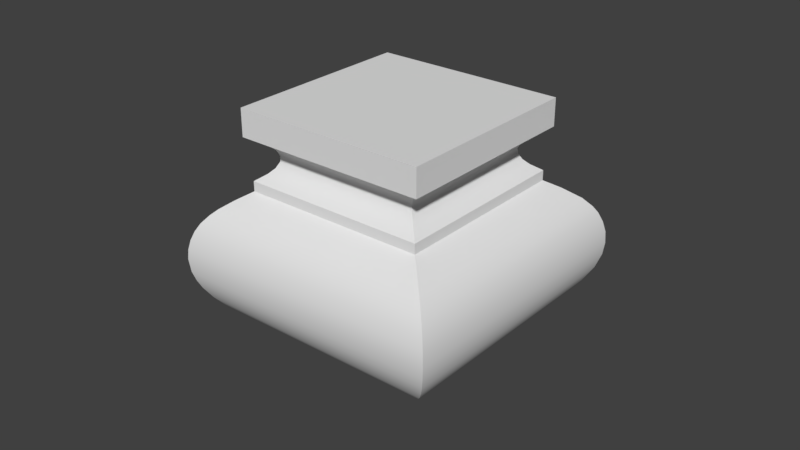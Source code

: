 # Source: OWP_4116.blend  (saved by Blender 2.78.0; exported with 4.5.12 LTS)
import bpy
from mathutils import Matrix  # noqa: F401  (used for matrix-valued properties, if any)

bpy.ops.wm.read_factory_settings(use_empty=True)
scene = bpy.context.scene
scene.name = 'Scene'

# ---- collections
col_collection_1 = bpy.data.collections.new('Collection 1'); scene.collection.children.link(col_collection_1)

# ---- world
world_world = bpy.data.worlds.new('World'); scene.world = world_world
world_world.color = (0.05088, 0.05088, 0.05088)
world_world.use_sun_shadow = False
world_world.sun_shadow_jitter_overblur = 0.0
world_world.cycles.sampling_method = 'MANUAL'

# ---- meshes
me_owp_4116_3dsolid = bpy.data.meshes.new('OWP 4116 3dsolid')
me_owp_4116_3dsolid.from_pydata([(2.947, 0.6348, 2.0), (2.947, 2.947, 2.0), (2.947, 0.6342, 2.124), (2.947, 2.947, 2.125), (3.107, 3.107, 1.896), (3.244, 0.338, 1.792), (3.112, 0.4704, 1.893), (3.316, 0.2661, 1.722), (3.285, 3.285, 1.755), (3.404, 0.1778, 1.605), (3.461, 0.1216, 1.485), (3.431, 3.431, 1.556), (3.379, 3.379, 1.643), (3.51, 0.07164, 1.259), (3.499, 0.08339, 1.349), (3.514, 0.06835, 1.169), (3.507, 3.507, 1.302), (3.477, 3.477, 1.436), (3.501, 0.08099, 1.026), (3.464, 0.1189, 0.8885), (3.497, 3.497, 1.002), (3.514, 3.514, 1.152), (3.33, 0.2527, 0.642), (3.417, 0.1662, 0.7806), (3.338, 3.338, 0.6536), (3.441, 3.441, 0.8293), (3.092, 0.4888, 0.4069), (3.22, 0.3623, 0.5157), (2.874, 0.7068, 0.2545), (2.754, 0.8281, 0.1447), (2.699, 0.8828, 0.07894), (2.715, 2.715, 0.1016), (2.851, 2.851, 0.2351), (2.65, 2.65, 0.0003545), (2.65, 0.9322, 0.0003545), (3.122, 3.122, 0.4286), (3.241, 3.241, 0.5378), (0.5723, 0.5723, 3.0), (0.5723, 3.01, 3.0), (0.5723, 0.5723, 2.657), (0.5723, 3.01, 2.657), (0.6348, 0.6348, 2.125), (0.7489, 0.7489, 2.208), (0.6348, 2.947, 2.125), (0.8108, 0.8106, 2.273), (0.8201, 2.762, 2.286), (0.7509, 2.831, 2.21), (0.8507, 0.8508, 2.352), (0.8503, 2.732, 2.354), (0.8521, 0.8519, 2.414), (0.8538, 2.728, 2.396), (0.8316, 0.8319, 2.47), (0.8031, 0.8025, 2.51), (0.8425, 2.74, 2.449), (0.7459, 0.7459, 2.561), (0.7124, 2.869, 2.583), (0.8001, 2.782, 2.514), (0.6348, 0.6348, 2.0), (0.6348, 2.947, 2.0), (3.01, 0.5723, 2.657), (3.01, 3.01, 2.657), (3.01, 0.5723, 3.0), (3.01, 3.01, 3.0), (2.901, 0.6815, 2.601), (2.829, 0.7515, 2.556), (2.855, 2.855, 2.573), (2.78, 0.8022, 2.512), (2.751, 2.751, 2.471), (2.792, 2.792, 2.523), (2.745, 0.8369, 2.46), (2.729, 0.853, 2.407), (2.728, 0.8539, 2.377), (2.739, 0.8424, 2.329), (2.728, 2.728, 2.404), (2.784, 0.7986, 2.259), (2.772, 2.772, 2.273), (2.734, 2.734, 2.345), (2.831, 0.7509, 2.21), (2.833, 2.833, 2.208), (0.9322, 0.9322, 0.0003545), (0.8888, 0.8888, 0.07059), (0.9322, 2.65, 0.0003545), (0.8364, 0.8363, 0.136), (0.7242, 0.7245, 0.2407), (0.8545, 2.728, 0.1174), (0.4461, 0.4466, 0.439), (0.4814, 3.101, 0.4127), (0.7147, 2.867, 0.2483), (0.2418, 0.242, 0.6567), (0.3291, 0.3302, 0.5495), (0.1621, 0.1624, 0.7878), (0.1183, 0.1184, 0.8895), (0.1547, 3.427, 0.8032), (0.2475, 3.335, 0.6488), (0.08458, 0.08435, 1.008), (0.06714, 0.06672, 1.174), (0.07037, 3.512, 1.108), (0.1019, 3.48, 0.9376), (0.07478, 0.07499, 1.297), (0.09942, 0.09965, 1.417), (0.08903, 3.493, 1.374), (0.07164, 3.51, 1.259), (0.1385, 0.1388, 1.527), (0.192, 0.1917, 1.627), (0.1355, 3.446, 1.524), (0.3418, 0.3428, 1.795), (0.2705, 0.2709, 1.726), (0.3199, 3.262, 1.775), (0.2202, 3.362, 1.668), (0.4687, 3.113, 1.892), (0.475, 0.475, 1.896), (0.3596, 3.223, 0.5184)], [], [(0, 1, 2), (1, 3, 2), (1, 0, 4), (5, 7, 8), (5, 8, 4), (5, 4, 6), (9, 10, 11), (9, 11, 12), (9, 12, 7), (14, 13, 15), (14, 15, 16), (14, 16, 17), (14, 17, 10), (18, 19, 20), (18, 20, 21), (18, 21, 15), (23, 22, 24), (23, 24, 25), (23, 25, 19), (29, 30, 31), (29, 31, 32), (29, 32, 28), (33, 31, 34), (34, 31, 30), (26, 35, 27), (26, 28, 35), (24, 22, 36), (25, 20, 19), (21, 16, 15), (17, 11, 10), (12, 8, 7), (35, 28, 32), (35, 36, 27), (22, 27, 36), (6, 4, 0), (37, 38, 39), (38, 40, 39), (41, 42, 43), (44, 45, 46), (44, 46, 42), (47, 48, 45), (47, 45, 44), (49, 53, 50), (49, 50, 47), (51, 52, 53), (51, 53, 49), (54, 55, 56), (54, 56, 52), (39, 55, 54), (39, 40, 55), (56, 53, 52), (50, 48, 47), (46, 43, 42), (41, 43, 57), (43, 58, 57), (59, 60, 61), (60, 62, 61), (59, 63, 60), (64, 65, 63), (66, 69, 67), (66, 67, 68), (66, 68, 64), (69, 70, 73), (69, 73, 67), (71, 72, 76), (71, 76, 73), (71, 73, 70), (72, 74, 75), (72, 75, 76), (3, 78, 2), (75, 74, 78), (68, 65, 64), (65, 60, 63), (74, 77, 78), (2, 78, 77), (79, 80, 81), (82, 83, 84), (82, 84, 80), (85, 86, 87), (85, 87, 83), (90, 91, 92), (90, 92, 93), (90, 93, 88), (94, 95, 96), (94, 96, 97), (94, 97, 91), (98, 99, 100), (98, 100, 101), (98, 101, 95), (102, 103, 104), (102, 104, 99), (106, 105, 107), (106, 107, 108), (106, 108, 103), (57, 109, 110), (57, 58, 109), (109, 105, 110), (108, 104, 103), (104, 100, 99), (101, 96, 95), (97, 92, 91), (88, 93, 89), (86, 85, 111), (87, 84, 83), (84, 81, 80), (107, 105, 109), (93, 111, 89), (89, 111, 85), (41, 2, 42), (74, 44, 77), (70, 47, 71), (47, 70, 49), (52, 66, 54), (66, 64, 54), (59, 39, 63), (39, 54, 63), (52, 51, 66), (66, 51, 69), (51, 49, 69), (69, 49, 70), (71, 47, 72), (47, 44, 72), (72, 44, 74), (44, 42, 77), (77, 42, 2), (54, 64, 63), (61, 37, 59), (37, 39, 59), (62, 38, 61), (38, 37, 61), (1, 4, 58), (58, 4, 109), (107, 8, 108), (11, 108, 12), (108, 11, 104), (17, 104, 11), (104, 17, 100), (16, 21, 101), (101, 21, 96), (20, 96, 21), (96, 20, 97), (25, 97, 20), (97, 25, 92), (36, 93, 24), (93, 36, 111), (86, 35, 87), (31, 84, 32), (33, 81, 31), (81, 84, 31), (84, 87, 32), (32, 87, 35), (86, 111, 35), (35, 111, 36), (93, 92, 24), (101, 100, 16), (16, 100, 17), (12, 108, 8), (107, 109, 8), (8, 109, 4), (24, 92, 25), (1, 58, 3), (58, 43, 3), (2, 41, 0), (41, 57, 0), (60, 40, 62), (40, 38, 62), (40, 60, 55), (68, 56, 65), (53, 73, 50), (50, 73, 48), (73, 76, 48), (48, 76, 45), (45, 75, 46), (3, 43, 78), (43, 46, 78), (78, 46, 75), (75, 45, 76), (73, 53, 67), (53, 56, 67), (67, 56, 68), (56, 55, 65), (65, 55, 60), (34, 79, 33), (79, 81, 33), (79, 34, 80), (29, 82, 30), (82, 29, 83), (26, 85, 28), (22, 89, 27), (89, 22, 88), (19, 91, 23), (91, 19, 94), (94, 18, 95), (13, 95, 15), (14, 98, 13), (98, 14, 99), (9, 102, 10), (102, 9, 103), (7, 103, 9), (103, 7, 106), (6, 105, 5), (105, 6, 110), (57, 110, 0), (0, 110, 6), (105, 106, 5), (5, 106, 7), (102, 99, 10), (10, 99, 14), (98, 95, 13), (15, 95, 18), (18, 94, 19), (91, 90, 23), (90, 88, 23), (23, 88, 22), (89, 85, 27), (27, 85, 26), (85, 83, 28), (28, 83, 29), (82, 80, 30), (80, 34, 30)])
me_owp_4116_3dsolid.polygons.foreach_set('use_smooth', [True] * 220)
_uv = me_owp_4116_3dsolid.uv_layers.new(name='UVMap')
_uv.uv.foreach_set('vector', [0.3443, 0.341, 0.3443, 0.5998, 0.3296, 0.3409, 0.3443, 0.5998, 0.3295, 0.5998, 0.3296, 0.3409, 0.04011, 0.2992, 0.3144, 0.2996, 0.02113, 0.3171, 0.3495, 0.3328, 0.358, 0.3409, 0.0, 0.3369, 0.3495, 0.3328, 0.0, 0.3369, 0.02113, 0.3171, 0.3495, 0.3328, 0.02113, 0.3171, 0.3338, 0.318, 0.131, 0.987, 0.1169, 0.9935, 0.121, 0.6229, 0.131, 0.987, 0.121, 0.6229, 0.1313, 0.6287, 0.131, 0.987, 0.1313, 0.6287, 0.1444, 0.977, 0.101, 0.9979, 0.09042, 0.9993, 0.07973, 0.9998, 0.101, 0.9979, 0.07973, 0.9998, 0.09106, 0.6148, 0.101, 0.9979, 0.09106, 0.6148, 0.1069, 0.6179, 0.101, 0.9979, 0.1069, 0.6179, 0.1169, 0.9935, 0.0627, 0.9986, 0.04627, 0.9945, 0.05554, 0.6163, 0.0627, 0.9986, 0.05554, 0.6163, 0.07331, 0.6141, 0.0627, 0.9986, 0.07331, 0.6141, 0.07973, 0.9998, 0.03327, 0.9893, 0.01645, 0.9798, 0.01391, 0.6344, 0.03327, 0.9893, 0.01391, 0.6344, 0.03494, 0.6227, 0.03327, 0.9893, 0.03494, 0.6227, 0.04627, 0.9945, 0.6643, 0.9258, 0.6564, 0.9195, 0.6643, 0.7145, 0.6424, 0.2682, 0.6359, 0.05702, 0.6526, 0.04238, 0.6424, 0.2682, 0.6526, 0.04238, 0.6575, 0.2822, 0.6519, 0.7215, 0.6643, 0.7145, 0.6471, 0.9137, 0.6471, 0.9137, 0.6643, 0.7145, 0.6564, 0.9195, 0.6844, 0.3072, 0.6856, 0.01282, 0.7002, 0.3218, 0.6844, 0.3072, 0.6575, 0.2822, 0.6856, 0.01282, 0.01391, 0.6344, 0.01645, 0.9798, 0.0, 0.6454, 0.03494, 0.6227, 0.05554, 0.6163, 0.04627, 0.9945, 0.07331, 0.6141, 0.09106, 0.6148, 0.07973, 0.9998, 0.1069, 0.6179, 0.121, 0.6229, 0.1169, 0.9935, 0.1313, 0.6287, 0.1444, 0.639, 0.1444, 0.977, 0.6856, 0.01282, 0.6575, 0.2822, 0.6526, 0.04238, 0.6856, 0.01282, 0.7002, 0.0, 0.7002, 0.3218, 0.01645, 0.9798, 0.0009893, 0.9677, 0.0, 0.6454, 0.3338, 0.318, 0.02113, 0.3171, 0.3144, 0.2996, 0.9444, 0.2729, 0.9444, 0.0, 0.9852, 0.2729, 0.9444, 0.0, 0.9852, 2.936e-07, 0.9852, 0.2729, 0.358, 0.6018, 0.3715, 0.6146, 0.358, 0.8607, 0.8292, 0.9405, 0.8279, 0.722, 0.8366, 0.7143, 0.8292, 0.9405, 0.8366, 0.7143, 0.8366, 0.9474, 0.82, 0.936, 0.8199, 0.7254, 0.8279, 0.722, 0.82, 0.936, 0.8279, 0.722, 0.8292, 0.9405, 0.8127, 0.9359, 0.8087, 0.7245, 0.815, 0.7258, 0.8127, 0.9359, 0.815, 0.7258, 0.82, 0.936, 0.806, 0.9381, 0.801, 0.9414, 0.8087, 0.7245, 0.806, 0.9381, 0.8087, 0.7245, 0.8127, 0.9359, 0.02113, 0.3598, 0.2725, 0.3568, 0.2626, 0.3662, 0.02113, 0.3598, 0.2626, 0.3662, 0.02814, 0.366, 3.534e-09, 0.3409, 0.2725, 0.3568, 0.02113, 0.3598, 3.534e-09, 0.3409, 0.2887, 0.3416, 0.2725, 0.3568, 0.8008, 0.7198, 0.8087, 0.7245, 0.801, 0.9414, 0.815, 0.7258, 0.8199, 0.7254, 0.82, 0.936, 0.3718, 0.8477, 0.358, 0.8607, 0.3715, 0.6146, 1.0, 9.342e-08, 1.0, 0.2589, 0.9852, 0.0, 1.0, 0.2589, 0.9852, 0.2589, 0.9852, 0.0, 0.9037, 0.2729, 0.9037, 0.0, 0.9444, 0.2729, 0.9037, 0.0, 0.9444, 2.669e-08, 0.9444, 0.2729, 0.0, 0.6135, 0.01326, 0.601, 0.2887, 0.6141, 0.02183, 0.5928, 0.2708, 0.5963, 0.01326, 0.601, 0.9514, 0.5677, 0.9577, 0.5716, 0.9562, 0.7858, 0.9514, 0.5677, 0.9562, 0.7858, 0.9498, 0.7904, 0.0281, 0.5871, 0.2637, 0.589, 0.02183, 0.5928, 0.9577, 0.5716, 0.964, 0.5734, 0.9641, 0.7833, 0.9577, 0.5716, 0.9641, 0.7833, 0.9562, 0.7858, 0.9675, 0.5735, 0.9732, 0.5722, 0.9711, 0.7839, 0.9675, 0.5735, 0.9711, 0.7839, 0.9641, 0.7833, 0.9675, 0.5735, 0.9641, 0.7833, 0.964, 0.5734, 0.9732, 0.5722, 0.9813, 0.5673, 0.9796, 0.7882, 0.9732, 0.5722, 0.9796, 0.7882, 0.9711, 0.7839, 0.6323, 0.8607, 0.6188, 0.8479, 0.6322, 0.6017, 0.9796, 0.7882, 0.9813, 0.5673, 0.987, 0.7951, 0.2637, 0.589, 0.2708, 0.5963, 0.02183, 0.5928, 0.2708, 0.5963, 0.2887, 0.6141, 0.01326, 0.601, 0.9813, 0.5673, 0.987, 0.562, 0.987, 0.7951, 0.6322, 0.6017, 0.6188, 0.8479, 0.6185, 0.6148, 0.873, 0.7375, 0.8815, 0.7326, 0.8722, 0.9298, 0.8895, 0.7268, 0.9025, 0.7143, 0.8864, 0.9385, 0.8895, 0.7268, 0.8864, 0.9385, 0.8815, 0.7326, 0.3711, 0.3151, 0.3727, 0.01816, 0.3996, 0.04306, 0.3711, 0.3151, 0.3996, 0.04306, 0.4027, 0.2826, 0.6903, 0.3389, 0.7026, 0.3341, 0.6861, 0.7044, 0.6903, 0.3389, 0.6861, 0.7044, 0.6675, 0.6937, 0.6903, 0.3389, 0.6675, 0.6937, 0.6742, 0.3476, 0.7168, 0.3305, 0.7366, 0.3289, 0.7224, 0.7144, 0.7168, 0.3305, 0.7224, 0.7144, 0.7021, 0.7106, 0.7168, 0.3305, 0.7021, 0.7106, 0.7026, 0.3341, 0.7511, 0.33, 0.7652, 0.333, 0.7538, 0.7127, 0.7511, 0.33, 0.7538, 0.7127, 0.7403, 0.7145, 0.7511, 0.33, 0.7403, 0.7145, 0.7366, 0.3289, 0.778, 0.3375, 0.7895, 0.3436, 0.7715, 0.7077, 0.778, 0.3375, 0.7715, 0.7077, 0.7652, 0.333, 0.358, 0.0, 0.3495, 0.00797, 0.003255, 0.005015, 0.8008, 0.3527, 0.8008, 0.6876, 0.7883, 0.6986, 0.8008, 0.3527, 0.7883, 0.6986, 0.7895, 0.3436, 0.3148, 0.04073, 0.02088, 0.02169, 0.3338, 0.02286, 0.3148, 0.04073, 0.04054, 0.04032, 0.02088, 0.02169, 0.02088, 0.02169, 0.3495, 0.00797, 0.3338, 0.02286, 0.7883, 0.6986, 0.7715, 0.7077, 0.7895, 0.3436, 0.7715, 0.7077, 0.7538, 0.7127, 0.7652, 0.333, 0.7403, 0.7145, 0.7224, 0.7144, 0.7366, 0.3289, 0.7021, 0.7106, 0.6861, 0.7044, 0.7026, 0.3341, 0.6742, 0.3476, 0.6675, 0.6937, 0.6609, 0.3572, 0.3727, 0.01816, 0.3711, 0.3151, 0.3588, 0.005276, 0.9025, 0.9542, 0.8864, 0.9385, 0.9025, 0.7143, 0.8864, 0.9385, 0.8722, 0.9298, 0.8815, 0.7326, 0.003255, 0.005015, 0.3495, 0.00797, 0.02088, 0.02169, 0.6675, 0.6937, 0.6518, 0.6809, 0.6609, 0.3572, 0.6609, 0.3572, 0.6518, 0.6809, 0.6471, 0.3701, 0.358, 0.6018, 0.6322, 0.6017, 0.3715, 0.6146, 0.8665, 0.9421, 0.8647, 0.7213, 0.8722, 0.9474, 0.8491, 0.936, 0.8555, 0.7257, 0.8526, 0.9359, 0.8555, 0.7257, 0.8491, 0.936, 0.8482, 0.7259, 0.02814, 0.366, 0.0281, 0.5871, 0.02113, 0.3598, 0.0281, 0.5871, 0.02183, 0.5928, 0.02113, 0.3598, 0.0, 0.6135, 3.534e-09, 0.3409, 0.01326, 0.601, 3.534e-09, 0.3409, 0.02113, 0.3598, 0.01326, 0.601, 0.8366, 0.7204, 0.8415, 0.7236, 0.8366, 0.9418, 0.8366, 0.9418, 0.8415, 0.7236, 0.8429, 0.9378, 0.8415, 0.7236, 0.8482, 0.7259, 0.8429, 0.9378, 0.8429, 0.9378, 0.8482, 0.7259, 0.8491, 0.936, 0.8526, 0.9359, 0.8555, 0.7257, 0.8584, 0.9372, 0.8555, 0.7257, 0.8647, 0.7213, 0.8584, 0.9372, 0.8584, 0.9372, 0.8647, 0.7213, 0.8665, 0.9421, 0.8647, 0.7213, 0.8722, 0.7143, 0.8722, 0.9474, 0.6185, 0.6148, 0.3715, 0.6146, 0.6322, 0.6017, 0.02113, 0.3598, 0.02183, 0.5928, 0.01326, 0.601, 0.2887, 0.8866, 0.2887, 0.6138, 0.3295, 0.8866, 0.2887, 0.6138, 0.3295, 0.6138, 0.3295, 0.8866, 0.6471, 0.3289, 0.6471, 0.6017, 0.358, 0.3289, 0.6471, 0.6017, 0.358, 0.6017, 0.358, 0.3289, 0.04011, 0.2992, 0.02113, 0.3171, 0.04054, 0.04032, 0.04054, 0.04032, 0.02113, 0.3171, 0.02088, 0.02169, 0.9498, 0.3563, 0.9498, 0.6882, 0.9372, 0.3452, 0.9266, 0.7047, 0.9372, 0.3452, 0.9367, 0.6988, 0.9372, 0.3452, 0.9266, 0.7047, 0.9203, 0.3358, 0.9125, 0.71, 0.9203, 0.3358, 0.9266, 0.7047, 0.9203, 0.3358, 0.9125, 0.71, 0.9025, 0.3308, 0.8967, 0.7134, 0.8789, 0.7143, 0.889, 0.3289, 0.889, 0.3289, 0.8789, 0.7143, 0.871, 0.3289, 0.8611, 0.7125, 0.871, 0.3289, 0.8789, 0.7143, 0.871, 0.3289, 0.8611, 0.7125, 0.8508, 0.3325, 0.8405, 0.7064, 0.8508, 0.3325, 0.8611, 0.7125, 0.8508, 0.3325, 0.8405, 0.7064, 0.8348, 0.3385, 0.8053, 0.6842, 0.8164, 0.349, 0.8193, 0.695, 0.8164, 0.349, 0.8053, 0.6842, 0.8008, 0.3617, 0.3727, 0.01816, 0.6856, 0.01282, 0.3996, 0.04306, 0.916, 0.9383, 0.9165, 0.7301, 0.9322, 0.9535, 0.9038, 0.9311, 0.9025, 0.7389, 0.916, 0.9383, 0.9025, 0.7389, 0.9165, 0.7301, 0.916, 0.9383, 0.9165, 0.7301, 0.9322, 0.7143, 0.9322, 0.9535, 0.6526, 0.04238, 0.3996, 0.04306, 0.6856, 0.01282, 0.3727, 0.01816, 0.3588, 0.005276, 0.6856, 0.01282, 0.6856, 0.01282, 0.3588, 0.005276, 0.7002, 0.0, 0.8164, 0.349, 0.8348, 0.3385, 0.8193, 0.695, 0.889, 0.3289, 0.9025, 0.3308, 0.8967, 0.7134, 0.8967, 0.7134, 0.9025, 0.3308, 0.9125, 0.71, 0.9367, 0.6988, 0.9372, 0.3452, 0.9498, 0.6882, 0.003255, 0.005015, 0.02088, 0.02169, 0.0, 0.3369, 0.0, 0.3369, 0.02088, 0.02169, 0.02113, 0.3171, 0.8193, 0.695, 0.8348, 0.3385, 0.8405, 0.7064, 0.3443, 0.5998, 0.3443, 0.8587, 0.3295, 0.5998, 0.3443, 0.8587, 0.3295, 0.8587, 0.3295, 0.5998, 0.6324, 0.8606, 0.6323, 0.6017, 0.6471, 0.8606, 0.6323, 0.6017, 0.6471, 0.6017, 0.6471, 0.8606, 0.3295, 0.3409, 0.3295, 0.6138, 0.2887, 0.3409, 0.3295, 0.6138, 0.2887, 0.6138, 0.2887, 0.3409, 0.2887, 0.3416, 0.2887, 0.6141, 0.2725, 0.3568, 0.2637, 0.589, 0.2626, 0.3662, 0.2708, 0.5963, 0.959, 0.5517, 0.964, 0.3406, 0.9653, 0.5505, 0.9653, 0.5505, 0.964, 0.3406, 0.9702, 0.5509, 0.964, 0.3406, 0.9711, 0.34, 0.9702, 0.5509, 0.9702, 0.5509, 0.9711, 0.34, 0.9782, 0.5542, 0.9782, 0.5542, 0.9796, 0.3357, 0.987, 0.562, 0.6323, 0.8607, 0.358, 0.8607, 0.6188, 0.8479, 0.358, 0.8607, 0.3718, 0.8477, 0.6188, 0.8479, 0.987, 0.3289, 0.987, 0.562, 0.9796, 0.3357, 0.9796, 0.3357, 0.9782, 0.5542, 0.9711, 0.34, 0.964, 0.3406, 0.959, 0.5517, 0.9561, 0.3381, 0.959, 0.5517, 0.9511, 0.5565, 0.9561, 0.3381, 0.9561, 0.3381, 0.9511, 0.5565, 0.9498, 0.3335, 0.2626, 0.3662, 0.2725, 0.3568, 0.2708, 0.5963, 0.2708, 0.5963, 0.2725, 0.3568, 0.2887, 0.6141, 0.7002, 0.1921, 0.7002, 0.0, 0.9037, 0.1925, 0.7002, 0.0, 0.9037, 0.0004646, 0.9037, 0.1925, 0.9332, 0.9183, 0.9322, 0.726, 0.9416, 0.9231, 0.9496, 0.7143, 0.9496, 0.929, 0.9416, 0.7205, 0.4153, 0.2694, 0.6424, 0.2682, 0.4027, 0.2826, 0.6844, 0.3072, 0.3711, 0.3151, 0.6575, 0.2822, 0.1597, 0.6347, 0.148, 0.9706, 0.1444, 0.6469, 0.148, 0.9706, 0.1597, 0.6347, 0.161, 0.9804, 0.1893, 0.6197, 0.1889, 0.9942, 0.1764, 0.6249, 0.1889, 0.9942, 0.1893, 0.6197, 0.203, 0.998, 0.203, 0.998, 0.2057, 0.6156, 0.2227, 1.0, 0.2334, 0.6145, 0.2227, 1.0, 0.2227, 0.6141, 0.244, 0.6159, 0.2373, 0.9992, 0.2334, 0.6145, 0.2373, 0.9992, 0.244, 0.6159, 0.2515, 0.9964, 0.2741, 0.6265, 0.2644, 0.9921, 0.26, 0.6201, 0.2644, 0.9921, 0.2741, 0.6265, 0.2762, 0.9861, 0.2877, 0.6364, 0.2762, 0.9861, 0.2741, 0.6265, 0.2762, 0.9861, 0.2877, 0.6364, 0.2877, 0.9773, 0.3338, 0.318, 0.3495, 0.00797, 0.3495, 0.3328, 0.3495, 0.00797, 0.3338, 0.318, 0.3338, 0.02286, 0.3148, 0.04073, 0.3338, 0.02286, 0.3144, 0.2996, 0.3144, 0.2996, 0.3338, 0.02286, 0.3338, 0.318, 0.3495, 0.00797, 0.358, 0.0, 0.3495, 0.3328, 0.3495, 0.3328, 0.358, 0.0, 0.358, 0.3409, 0.2644, 0.9921, 0.2515, 0.9964, 0.26, 0.6201, 0.26, 0.6201, 0.2515, 0.9964, 0.244, 0.6159, 0.2373, 0.9992, 0.2227, 1.0, 0.2334, 0.6145, 0.2227, 0.6141, 0.2227, 1.0, 0.2057, 0.6156, 0.2057, 0.6156, 0.203, 0.998, 0.1893, 0.6197, 0.1889, 0.9942, 0.1767, 0.9893, 0.1764, 0.6249, 0.1767, 0.9893, 0.161, 0.9804, 0.1764, 0.6249, 0.1764, 0.6249, 0.161, 0.9804, 0.1597, 0.6347, 0.358, 0.3289, 0.3711, 0.3151, 0.7002, 0.3218, 0.7002, 0.3218, 0.3711, 0.3151, 0.6844, 0.3072, 0.3711, 0.3151, 0.4027, 0.2826, 0.6575, 0.2822, 0.6575, 0.2822, 0.4027, 0.2826, 0.6424, 0.2682, 0.9496, 0.929, 0.9416, 0.9231, 0.9416, 0.7205, 0.9416, 0.9231, 0.9322, 0.726, 0.9416, 0.7205])
me_owp_4116_3dsolid.materials.append(None)
me_owp_4116_3dsolid.use_remesh_preserve_volume = False
me_owp_4116_3dsolid.use_remesh_preserve_attributes = False
me_owp_4116_3dsolid.use_mirror_vertex_groups = False
me_owp_4116_3dsolid.update()

# ---- objects
ob_owp_4116 = bpy.data.objects.new('OWP 4116', me_owp_4116_3dsolid)

# ---- transforms, parenting, visibility, modifiers, constraints
ob_owp_4116.location = (0.0, 0.0, 0.0)
ob_owp_4116.scale = (0.0254, 0.0254, 0.0254)
ob_owp_4116.display_type = 'WIRE'
ob_owp_4116.lineart.crease_threshold = 0.0
_m = ob_owp_4116.modifiers.new('EdgeSplit', 'EDGE_SPLIT')

# ---- collection membership
col_collection_1.objects.link(ob_owp_4116)

# ---- scene / render settings (as saved in the file)
scene.frame_start = 1; scene.frame_end = 250; scene.frame_set(1)
scene.render.engine = 'CYCLES'
scene.render.resolution_percentage = 50
scene.render.dither_intensity = 0.0
scene.cycles.use_denoising = False
scene.cycles.samples = 128
scene.cycles.sampling_pattern = 'TABULATED_SOBOL'
scene.cycles.light_sampling_threshold = 0.0
scene.cycles.use_adaptive_sampling = False
scene.cycles.use_light_tree = False
scene.cycles.caustics_reflective = False
scene.cycles.caustics_refractive = False
scene.cycles.blur_glossy = 0.0
scene.cycles.max_bounces = 6
scene.cycles.sample_clamp_direct = 1.0
scene.cycles.sample_clamp_indirect = 1.0
scene.view_settings.view_transform = 'Standard'
bpy.context.view_layer.update()

# ---- added for rendering (the .blend has no active camera and no usable light): camera, sun
cam_auto = bpy.data.cameras.new('AutoCamera')
cam_auto.lens = 50.0
cam_auto.sensor_width = 36.0
cam_auto.clip_end = 1000.0
ob_auto_camera = bpy.data.objects.new('AutoCamera', cam_auto)
scene.collection.objects.link(ob_auto_camera)
ob_auto_camera.location = (0.230527, -0.176577, 0.186145)
ob_auto_camera.rotation_euler = (1.09748, -7.21219e-08, 0.694738)
scene.camera = ob_auto_camera
light_auto_sun = bpy.data.lights.new('AutoSun', 'SUN')
light_auto_sun.energy = 3.0
light_auto_sun.angle = 0.0523599
ob_auto_sun = bpy.data.objects.new('AutoSun', light_auto_sun)
scene.collection.objects.link(ob_auto_sun)
ob_auto_sun.rotation_euler = (0.872665, 0.174533, 0.523599)
bpy.context.view_layer.update()
